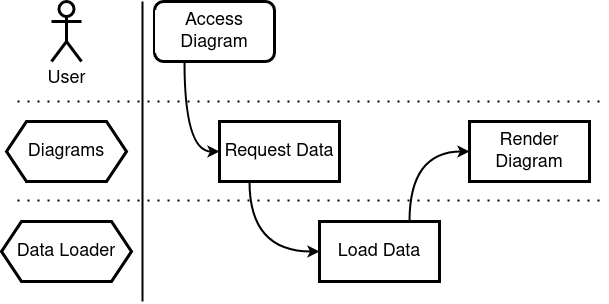

The diagram above was exported from draw.io. Its source (the exported page's mxGraphModel, read from the mxfile embedded in the PNG):
<mxGraphModel dx="1406" dy="772" grid="1" gridSize="10" guides="1" tooltips="1" connect="1" arrows="1" fold="1" page="1" pageScale="1" pageWidth="850" pageHeight="1100" math="0" shadow="0">
  <root>
    <mxCell id="daZxI14q-GKhIvwPoy__-0" />
    <mxCell id="daZxI14q-GKhIvwPoy__-1" parent="daZxI14q-GKhIvwPoy__-0" />
    <mxCell id="daZxI14q-GKhIvwPoy__-2" value="User" style="shape=umlActor;verticalLabelPosition=bottom;verticalAlign=top;html=1;outlineConnect=0;labelBackgroundColor=default;fillStyle=solid;fontSize=18;startSize=18;strokeColor=#000000;strokeWidth=3;fillColor=none;gradientColor=none;" vertex="1" parent="daZxI14q-GKhIvwPoy__-1">
      <mxGeometry x="55" y="30" width="30" height="60" as="geometry" />
    </mxCell>
    <mxCell id="daZxI14q-GKhIvwPoy__-4" style="edgeStyle=orthogonalEdgeStyle;curved=1;rounded=0;orthogonalLoop=1;jettySize=auto;html=1;exitX=0.25;exitY=1;exitDx=0;exitDy=0;entryX=0;entryY=0.5;entryDx=0;entryDy=0;fontSize=18;startArrow=none;startFill=0;endArrow=classic;endFill=1;strokeColor=#000000;strokeWidth=2;" edge="1" parent="daZxI14q-GKhIvwPoy__-1" source="daZxI14q-GKhIvwPoy__-5" target="daZxI14q-GKhIvwPoy__-8">
      <mxGeometry relative="1" as="geometry" />
    </mxCell>
    <mxCell id="daZxI14q-GKhIvwPoy__-5" value="Access Diagram" style="rounded=1;whiteSpace=wrap;html=1;labelBackgroundColor=default;fillStyle=solid;fontSize=18;startSize=18;strokeColor=#000000;strokeWidth=3;fillColor=none;gradientColor=none;" vertex="1" parent="daZxI14q-GKhIvwPoy__-1">
      <mxGeometry x="158" y="30" width="120" height="60" as="geometry" />
    </mxCell>
    <mxCell id="daZxI14q-GKhIvwPoy__-7" style="edgeStyle=orthogonalEdgeStyle;curved=1;rounded=0;orthogonalLoop=1;jettySize=auto;html=1;exitX=0.25;exitY=1;exitDx=0;exitDy=0;entryX=0;entryY=0.5;entryDx=0;entryDy=0;fontSize=18;startArrow=none;startFill=0;endArrow=classic;endFill=1;strokeColor=#000000;strokeWidth=2;" edge="1" parent="daZxI14q-GKhIvwPoy__-1" source="daZxI14q-GKhIvwPoy__-8" target="daZxI14q-GKhIvwPoy__-10">
      <mxGeometry relative="1" as="geometry" />
    </mxCell>
    <mxCell id="daZxI14q-GKhIvwPoy__-8" value="Request Data" style="rounded=0;whiteSpace=wrap;html=1;labelBackgroundColor=none;fillStyle=solid;fontSize=18;startSize=18;strokeColor=#000000;strokeWidth=3;fillColor=none;gradientColor=none;" vertex="1" parent="daZxI14q-GKhIvwPoy__-1">
      <mxGeometry x="223" y="150" width="120" height="60" as="geometry" />
    </mxCell>
    <mxCell id="f0GXBXLaJ3AhkqJou10u-0" style="edgeStyle=orthogonalEdgeStyle;rounded=0;orthogonalLoop=1;jettySize=auto;html=1;exitX=0.75;exitY=0;exitDx=0;exitDy=0;entryX=0;entryY=0.5;entryDx=0;entryDy=0;fontSize=18;startArrow=none;startFill=0;endArrow=classic;endFill=1;strokeColor=#000000;strokeWidth=2;curved=1;" edge="1" parent="daZxI14q-GKhIvwPoy__-1" source="daZxI14q-GKhIvwPoy__-10" target="daZxI14q-GKhIvwPoy__-12">
      <mxGeometry relative="1" as="geometry" />
    </mxCell>
    <mxCell id="daZxI14q-GKhIvwPoy__-10" value="Load Data" style="whiteSpace=wrap;html=1;labelBackgroundColor=none;fillStyle=solid;fontSize=18;startSize=18;strokeColor=#000000;strokeWidth=3;fillColor=none;gradientColor=none;" vertex="1" parent="daZxI14q-GKhIvwPoy__-1">
      <mxGeometry x="323" y="250" width="120" height="60" as="geometry" />
    </mxCell>
    <mxCell id="daZxI14q-GKhIvwPoy__-12" value="Render Diagram" style="whiteSpace=wrap;html=1;labelBackgroundColor=none;fillStyle=solid;fontSize=18;startSize=18;strokeColor=#000000;strokeWidth=3;fillColor=none;gradientColor=none;" vertex="1" parent="daZxI14q-GKhIvwPoy__-1">
      <mxGeometry x="473" y="150" width="120" height="60" as="geometry" />
    </mxCell>
    <mxCell id="daZxI14q-GKhIvwPoy__-19" value="" style="edgeStyle=none;orthogonalLoop=1;jettySize=auto;html=1;rounded=0;fontSize=18;startArrow=none;startFill=0;endArrow=none;endFill=0;strokeColor=#000000;strokeWidth=2;dashed=1;dashPattern=1 4;" edge="1" parent="daZxI14q-GKhIvwPoy__-1">
      <mxGeometry width="80" relative="1" as="geometry">
        <mxPoint x="21" y="130" as="sourcePoint" />
        <mxPoint x="610" y="130" as="targetPoint" />
        <Array as="points" />
      </mxGeometry>
    </mxCell>
    <mxCell id="daZxI14q-GKhIvwPoy__-20" value="Diagrams" style="shape=hexagon;perimeter=hexagonPerimeter2;whiteSpace=wrap;html=1;fixedSize=1;rounded=0;glass=0;labelBackgroundColor=none;fillStyle=solid;fontSize=18;startSize=18;strokeColor=default;strokeWidth=3;fillColor=none;gradientColor=none;" vertex="1" parent="daZxI14q-GKhIvwPoy__-1">
      <mxGeometry x="10" y="150" width="120" height="60" as="geometry" />
    </mxCell>
    <mxCell id="daZxI14q-GKhIvwPoy__-22" value="Data Loader" style="shape=hexagon;perimeter=hexagonPerimeter2;whiteSpace=wrap;html=1;fixedSize=1;rounded=0;glass=0;labelBackgroundColor=none;fillStyle=solid;fontSize=18;startSize=18;strokeColor=default;strokeWidth=3;fillColor=none;gradientColor=none;" vertex="1" parent="daZxI14q-GKhIvwPoy__-1">
      <mxGeometry x="5" y="250" width="130" height="60" as="geometry" />
    </mxCell>
    <mxCell id="daZxI14q-GKhIvwPoy__-23" value="" style="edgeStyle=none;orthogonalLoop=1;jettySize=auto;html=1;rounded=0;fontSize=18;startArrow=none;startFill=0;endArrow=none;endFill=0;strokeColor=#000000;strokeWidth=2;dashed=1;dashPattern=1 4;" edge="1" parent="daZxI14q-GKhIvwPoy__-1">
      <mxGeometry width="80" relative="1" as="geometry">
        <mxPoint x="21" y="229" as="sourcePoint" />
        <mxPoint x="610" y="229" as="targetPoint" />
        <Array as="points" />
      </mxGeometry>
    </mxCell>
    <mxCell id="daZxI14q-GKhIvwPoy__-25" value="" style="edgeStyle=none;orthogonalLoop=1;jettySize=auto;html=1;rounded=0;fontSize=18;startArrow=none;startFill=0;endArrow=none;endFill=0;strokeColor=#000000;strokeWidth=2;" edge="1" parent="daZxI14q-GKhIvwPoy__-1">
      <mxGeometry width="80" relative="1" as="geometry">
        <mxPoint x="146" y="30" as="sourcePoint" />
        <mxPoint x="146" y="330" as="targetPoint" />
        <Array as="points" />
      </mxGeometry>
    </mxCell>
  </root>
</mxGraphModel>